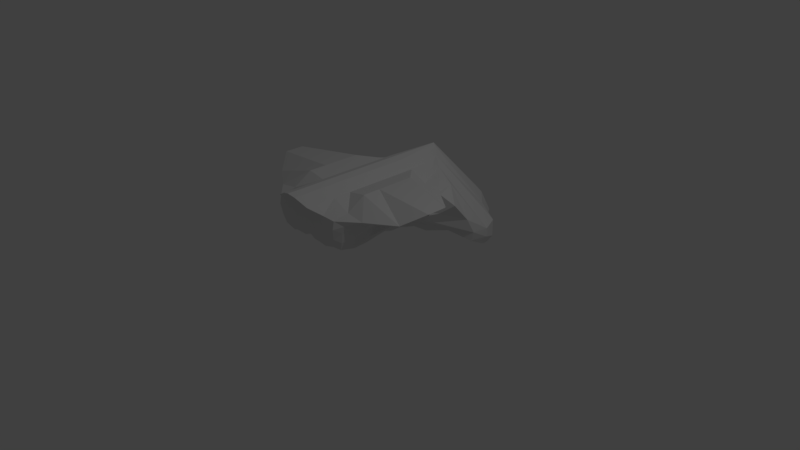 # Source: Swarm_Carrier.blend  (saved by Blender 2.78.0; exported with 4.5.12 LTS)
import bpy
from mathutils import Matrix  # noqa: F401  (used for matrix-valued properties, if any)

bpy.ops.wm.read_factory_settings(use_empty=True)
scene = bpy.context.scene
scene.name = 'Scene'

# ---- collections
col_collection_1 = bpy.data.collections.new('Collection 1'); scene.collection.children.link(col_collection_1)

# ---- materials (node trees are filled in below, after node groups)
mat_material = bpy.data.materials.new('Material')
mat_material.alpha_threshold = 0.0
mat_material.use_transparent_shadow = False
mat_material.roughness = 0.5
mat_material.line_color = (0.0, 0.0, 0.0, 1.0)

# ---- material node trees

# ---- world
world_world = bpy.data.worlds.new('World'); scene.world = world_world
world_world.color = (0.05088, 0.05088, 0.05088)
world_world.use_sun_shadow = False
world_world.sun_shadow_jitter_overblur = 0.0
world_world.cycles.sampling_method = 'MANUAL'

# ---- cameras
cam_camera = bpy.data.cameras.new('Camera')
cam_camera.clip_end = 100.0
cam_camera.lens = 35.0
cam_camera.sensor_width = 32.0
cam_camera.sensor_height = 18.0
cam_camera.ortho_scale = 7.314
cam_camera.dof.focus_distance = 0.0
cam_camera.dof.aperture_fstop = 128.0

# ---- lights
light_lamp = bpy.data.lights.new('Lamp', 'POINT')
light_lamp.transmission_factor = 0.0
light_lamp.cutoff_distance = 30.0
light_lamp.energy = 100.0
light_lamp.shadow_buffer_clip_start = 1.001
light_lamp.shadow_soft_size = 0.1
light_lamp.shadow_maximum_resolution = 0.006
light_lamp.use_absolute_resolution = True

# ---- meshes
me_cube = bpy.data.meshes.new('Cube')
me_cube.from_pydata([(-0.3939, -0.7249, 0.5977), (-0.5837, 0.9671, 0.2215), (-0.5809, -0.8701, 0.897), (-0.8842, 0.6336, 0.7777), (1.788e-07, 1.426, -0.0689), (0.0, -0.9775, 0.6832), (-0.4257, 2.98e-07, 0.4912), (-0.5326, -0.879, 0.6699), (-0.8867, 1.0, 0.2858), (2.384e-07, 1.146, 1.226), (-5.364e-07, -1.211, 1.226), (-0.6587, 1.788e-07, 0.9262), (2.384e-07, 2.213, 0.0), (-0.5346, 2.384e-07, 0.6231), (-2.98e-07, -1.0, 0.9405), (-1.49e-07, -1.788e-07, 1.226), (5.96e-08, 0.05323, 0.4296), (-0.344, 1.116, 0.09817), (-0.2939, -0.9294, 0.5663), (-0.5263, 0.5, 0.3562), (-0.5553, -0.8802, 0.8036), (-0.8701, 0.8867, 0.5), (-0.2459, 1.0, 1.0), (-0.3616, -1.0, 1.0), (-0.7708, 0.5, 0.9262), (-0.3954, -0.5, 0.5516), (-0.5023, -0.8693, 0.5671), (-0.8463, 1.0, 0.1529), (-0.7405, -0.5, 0.9262), (-0.7424, 1.541, 0.0), (2.384e-07, 2.035, 0.3311), (2.086e-07, 2.107, -0.1795), (-0.6683, 0.5, 0.519), (-0.5638, -0.47, 0.629), (-0.4294, 2.682e-07, 0.5442), (-0.4906, 2.086e-07, 0.7282), (-0.3616, -0.9888, 0.7772), (-1.49e-07, -1.0, 0.7931), (-4.172e-07, -1.0, 1.107), (-3.427e-07, -0.5, 1.226), (4.47e-08, 0.5, 1.226), (-0.5, 0.0, 1.152), (-0.1941, 0.1795, 0.466), (1.192e-07, 1.006, 0.1308), (2.98e-08, -0.2386, 0.5561), (-0.2622, 0.698, 0.2723), (-0.5, 0.5, 1.0), (-0.3616, -0.9676, 0.6775), (-0.5667, -0.5, 0.7282), (-0.5353, -0.5, 0.552), (-0.6, 0.6628, 0.3898), (-0.7424, 1.541, 0.2362), (-0.6537, 1.541, -0.1181), (-0.7474, 0.5, 0.6677), (-0.3616, -1.0, 0.8981), (-0.5, -0.5, 1.152), (-0.2126, -0.2853, 0.5419), (-0.256, -8.727e-08, 1.11), (-0.2298, 1.113, 0.09968), (-0.2085, -0.9593, 0.6085), (-0.1259, 1.071, 1.11), (-0.256, -1.144, 1.11), (-0.4303, 1.744, 0.0), (-0.256, -1.0, 0.8054), (-0.1352, 0.2356, 0.3927), (-0.1622, 0.8127, 0.1918), (-0.256, 0.5, 1.11), (-0.256, -0.9853, 0.7249), (-0.4303, 1.672, 0.3311), (-0.4303, 1.692, -0.1738), (-0.256, -1.0, 0.9528), (-0.256, -0.5, 1.11), (-0.158, -0.1932, 0.6028), (-0.09809, -1.481e-07, 1.2), (-0.09809, 0.5, 1.2), (-0.09809, -0.5, 1.2), (-0.1576, 1.033, 0.05895), (-0.08584, -0.9693, 0.6518), (-0.05447, 1.121, 1.2), (-0.09809, -1.192, 1.2), (-0.1683, 2.132, 0.0), (-0.08584, -1.0, 0.9003), (-0.08584, 0.05323, 0.4165), (-0.07695, 0.8965, 0.1355), (-0.08584, -1.0, 0.7731), (-0.1683, 1.946, 0.3311), (-0.1683, 2.044, -0.1795), (-0.08584, -1.0, 1.045), (-0.08584, -0.2386, 0.5963), (-0.413, 0.9684, 0.2148), (-0.3472, -0.8097, 0.5922), (-0.6168, 0.8356, 0.9236), (-0.4984, -0.9571, 0.9637), (-0.8691, 1.275, 0.1252), (-0.4775, -0.9565, 0.7222), (-0.2431, 0.143, 0.5102), (-1.315, 8.794e-08, 1.105), (-0.3329, 0.7629, 0.3133), (-0.7459, 0.5, 0.9637), (-0.4446, -0.9338, 0.609), (-0.8691, 1.275, 0.2456), (-0.8131, 1.275, 0.002414), (-0.4977, -0.9771, 0.8609), (-1.1, -0.5, 0.9637), (-0.2979, -0.3137, 0.6165), (-5.513e-08, 0.2423, 1.226), (-0.4697, 0.2423, 0.5164), (-0.7027, 0.2423, 0.9262), (-0.5785, 0.2423, 0.6329), (8.849e-08, 0.6177, 0.1944), (-0.2191, 0.4667, 0.393), (-0.5, 0.2423, 1.152), (-0.4734, 0.2423, 0.5636), (-0.5016, 0.2278, 0.7282), (-0.256, 0.2423, 1.11), (-0.1853, 0.4809, 0.2992), (-0.08584, 0.5508, 0.2263), (-0.09809, 0.2423, 1.2), (-0.2647, 0.4364, 0.464), (-1.1, 0.2423, 0.9637), (-0.3866, -0.2588, 0.5532), (-0.6918, -0.2588, 0.9262), (-0.5444, -0.2642, 0.6242), (4.418e-08, -0.0688, 0.4747), (-2.493e-07, -0.2588, 1.226), (-0.482, -0.2588, 0.7282), (-0.5076, -0.2588, 0.5696), (-0.5, -0.2588, 1.152), (-0.1941, -0.03137, 0.5316), (-0.1423, 0.02268, 0.4652), (-0.256, -0.2588, 1.11), (-0.09809, -0.2588, 1.2), (-0.08584, -0.0688, 0.4439), (-0.2431, -0.06746, 0.5468), (-1.315, -0.2588, 1.105), (-4.378e-07, -0.7453, 1.226), (-0.3854, -0.5894, 0.5491), (-0.6438, -0.7052, 0.8956), (-0.5664, -0.7351, 0.6018), (1.518e-08, -0.909, 0.6106), (-0.6136, -0.7453, 0.7282), (-0.5507, -0.7072, 0.5527), (-0.5, -0.7453, 1.0), (-0.2547, -0.4868, 0.6136), (-0.1507, -0.7829, 0.5783), (-0.256, -0.7453, 1.11), (-0.09809, -0.7453, 1.2), (-0.08584, -0.9228, 0.5768), (-0.7459, -0.7453, 0.9637), (-0.2842, -0.553, 0.557)], [], [(149, 90, 0, 136), (148, 137, 2, 92), (102, 92, 2, 20), (53, 24, 3, 21), (101, 89, 1, 27), (100, 93, 8, 21), (50, 32, 8, 27), (126, 122, 13, 34), (125, 121, 11, 35), (99, 94, 7, 26), (119, 107, 11, 96), (118, 95, 6, 106), (89, 97, 19, 1), (58, 65, 45, 17), (115, 64, 42, 110), (114, 111, 41, 57), (60, 22, 46, 66), (91, 3, 24, 98), (90, 99, 26, 0), (59, 67, 47, 18), (67, 63, 36, 47), (122, 125, 35, 13), (138, 140, 48, 33), (140, 137, 28, 48), (120, 126, 34, 6), (136, 141, 49, 25), (141, 138, 33, 49), (19, 50, 27, 1), (106, 112, 50, 19), (112, 108, 32, 50), (91, 100, 21, 3), (60, 68, 51, 22), (68, 62, 29, 51), (93, 101, 27, 8), (62, 69, 52, 29), (69, 58, 17, 52), (32, 53, 21, 8), (108, 113, 53, 32), (113, 107, 24, 53), (94, 102, 20, 7), (63, 70, 54, 36), (70, 61, 23, 54), (145, 142, 23, 61), (130, 127, 55, 71), (134, 121, 28, 103), (133, 104, 25, 120), (129, 72, 56, 128), (144, 59, 18, 143), (147, 77, 59, 144), (132, 88, 72, 129), (131, 130, 71, 75), (146, 145, 61, 79), (87, 79, 61, 70), (81, 87, 70, 63), (86, 76, 58, 69), (80, 86, 69, 62), (85, 80, 62, 68), (78, 85, 68, 60), (84, 81, 63, 67), (77, 84, 67, 59), (78, 60, 66, 74), (117, 114, 57, 73), (116, 82, 64, 115), (76, 83, 65, 58), (4, 43, 83, 76), (109, 16, 82, 116), (105, 117, 73, 15), (9, 78, 74, 40), (5, 37, 84, 77), (37, 14, 81, 84), (9, 30, 85, 78), (30, 12, 80, 85), (12, 31, 86, 80), (31, 4, 76, 86), (14, 38, 87, 81), (38, 10, 79, 87), (135, 146, 79, 10), (124, 131, 75, 39), (123, 44, 88, 132), (139, 5, 77, 147), (128, 56, 104, 133), (127, 134, 103, 55), (36, 54, 102, 94), (29, 52, 101, 93), (22, 51, 100, 91), (18, 47, 99, 90), (22, 91, 98, 46), (17, 45, 97, 89), (110, 42, 95, 118), (111, 119, 96, 41), (47, 36, 94, 99), (51, 29, 93, 100), (52, 17, 89, 101), (54, 23, 92, 102), (142, 148, 92, 23), (143, 18, 90, 149), (46, 98, 119, 111), (45, 110, 118, 97), (40, 74, 117, 105), (43, 109, 116, 83), (83, 116, 115, 65), (74, 66, 114, 117), (35, 11, 107, 113), (13, 35, 113, 108), (34, 13, 108, 112), (6, 34, 112, 106), (66, 46, 111, 114), (65, 115, 110, 45), (97, 118, 106, 19), (98, 24, 107, 119), (41, 96, 134, 127), (42, 128, 133, 95), (16, 123, 132, 82), (15, 73, 131, 124), (73, 57, 130, 131), (82, 132, 129, 64), (64, 129, 128, 42), (95, 133, 120, 6), (96, 11, 121, 134), (57, 41, 127, 130), (25, 49, 126, 120), (33, 48, 125, 122), (48, 28, 121, 125), (49, 33, 122, 126), (56, 143, 149, 104), (55, 103, 148, 142), (44, 139, 147, 88), (39, 75, 146, 135), (75, 71, 145, 146), (88, 147, 144, 72), (72, 144, 143, 56), (71, 55, 142, 145), (26, 7, 138, 141), (0, 26, 141, 136), (20, 2, 137, 140), (7, 20, 140, 138), (103, 28, 137, 148), (104, 149, 136, 25)])
me_cube.materials.append(mat_material)
me_cube.use_remesh_preserve_volume = False
me_cube.use_remesh_preserve_attributes = False
me_cube.use_mirror_vertex_groups = False
me_cube.update()

# ---- objects
ob_cube = bpy.data.objects.new('Cube', me_cube)
ob_lamp = bpy.data.objects.new('Lamp', light_lamp)
ob_camera = bpy.data.objects.new('Camera', cam_camera)

# ---- transforms, parenting, visibility, modifiers, constraints
ob_cube.location = (0.0, 0.0, 0.0)
ob_cube.lock_rotations_4d = False
ob_cube.empty_display_type = 'ARROWS'
ob_cube.lineart.crease_threshold = 0.0
_m = ob_cube.modifiers.new('Mirror', 'MIRROR')
ob_lamp.location = (4.076, 1.005, 5.904)
ob_lamp.rotation_euler = (0.6503, 0.05522, 1.866)
ob_lamp.lock_rotations_4d = False
ob_lamp.empty_display_type = 'ARROWS'
ob_lamp.color = (0.0, 0.0, 0.0, 0.0)
ob_lamp.lineart.crease_threshold = 0.0
ob_camera.location = (7.481, -6.508, 5.344)
ob_camera.rotation_euler = (1.109, 0.0, 0.8149)
ob_camera.lock_rotations_4d = False
ob_camera.empty_display_type = 'ARROWS'
ob_camera.color = (0.0, 0.0, 0.0, 0.0)
ob_camera.display_type = 'WIRE'
ob_camera.lineart.crease_threshold = 0.0

# ---- collection membership
col_collection_1.objects.link(ob_cube)
col_collection_1.objects.link(ob_lamp)
col_collection_1.objects.link(ob_camera)

# ---- scene / render settings (as saved in the file)
scene.camera = ob_camera
scene.frame_start = 1; scene.frame_end = 250; scene.frame_set(1)
scene.render.engine = 'BLENDER_EEVEE_NEXT'
scene.render.resolution_percentage = 50
scene.render.dither_intensity = 0.0
scene.cycles.use_denoising = False
scene.cycles.samples = 128
scene.cycles.sampling_pattern = 'TABULATED_SOBOL'
scene.cycles.light_sampling_threshold = 0.0
scene.cycles.use_adaptive_sampling = False
scene.cycles.use_light_tree = False
scene.cycles.blur_glossy = 0.0
scene.cycles.sample_clamp_indirect = 0.0
scene.view_settings.view_transform = 'Standard'
bpy.context.view_layer.update()

